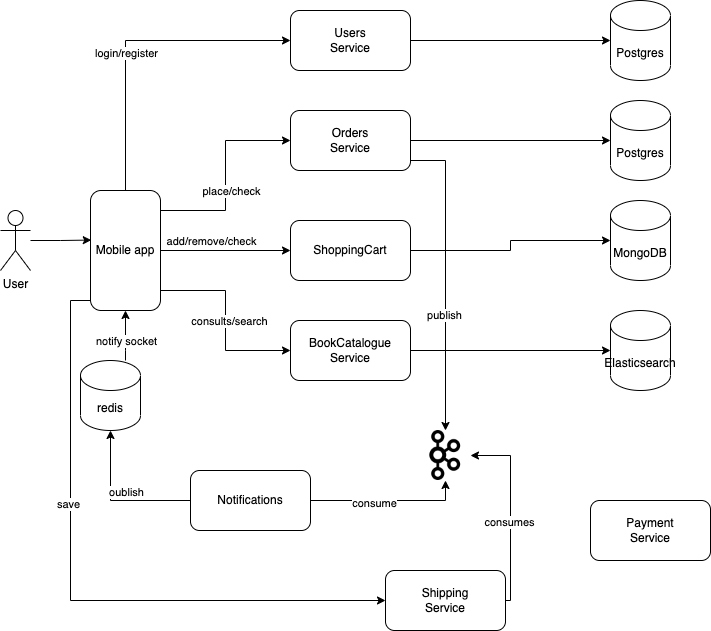

The diagram above was exported from draw.io. Its source (the exported page's mxGraphModel, read from the mxfile embedded in the PNG):
<mxGraphModel dx="1194" dy="688" grid="1" gridSize="10" guides="1" tooltips="1" connect="1" arrows="1" fold="1" page="1" pageScale="1" pageWidth="850" pageHeight="1100" math="0" shadow="0">
  <root>
    <mxCell id="0" />
    <mxCell id="1" parent="0" />
    <mxCell id="37uP7o04OWgA0VoS6FV8-3" style="edgeStyle=orthogonalEdgeStyle;rounded=0;orthogonalLoop=1;jettySize=auto;html=1;entryX=0;entryY=0.5;entryDx=0;entryDy=0;entryPerimeter=0;" parent="1" source="37uP7o04OWgA0VoS6FV8-1" target="37uP7o04OWgA0VoS6FV8-2" edge="1">
      <mxGeometry relative="1" as="geometry" />
    </mxCell>
    <mxCell id="37uP7o04OWgA0VoS6FV8-1" value="Users&lt;br&gt;Service" style="rounded=1;whiteSpace=wrap;html=1;" parent="1" vertex="1">
      <mxGeometry x="340" y="140" width="120" height="60" as="geometry" />
    </mxCell>
    <mxCell id="37uP7o04OWgA0VoS6FV8-2" value="Postgres" style="shape=cylinder3;whiteSpace=wrap;html=1;boundedLbl=1;backgroundOutline=1;size=15;" parent="1" vertex="1">
      <mxGeometry x="660" y="130" width="60" height="80" as="geometry" />
    </mxCell>
    <mxCell id="37uP7o04OWgA0VoS6FV8-7" style="edgeStyle=orthogonalEdgeStyle;rounded=0;orthogonalLoop=1;jettySize=auto;html=1;entryX=0;entryY=0.5;entryDx=0;entryDy=0;entryPerimeter=0;" parent="1" source="37uP7o04OWgA0VoS6FV8-4" target="37uP7o04OWgA0VoS6FV8-6" edge="1">
      <mxGeometry relative="1" as="geometry" />
    </mxCell>
    <mxCell id="37uP7o04OWgA0VoS6FV8-26" style="edgeStyle=orthogonalEdgeStyle;rounded=0;orthogonalLoop=1;jettySize=auto;html=1;" parent="1" source="37uP7o04OWgA0VoS6FV8-4" target="37uP7o04OWgA0VoS6FV8-25" edge="1">
      <mxGeometry relative="1" as="geometry">
        <Array as="points">
          <mxPoint x="495" y="290" />
        </Array>
      </mxGeometry>
    </mxCell>
    <mxCell id="37uP7o04OWgA0VoS6FV8-32" value="publish" style="edgeLabel;html=1;align=center;verticalAlign=middle;resizable=0;points=[];" parent="37uP7o04OWgA0VoS6FV8-26" vertex="1" connectable="0">
      <mxGeometry x="0.2361" y="-2" relative="1" as="geometry">
        <mxPoint as="offset" />
      </mxGeometry>
    </mxCell>
    <mxCell id="37uP7o04OWgA0VoS6FV8-4" value="Orders&lt;br&gt;Service" style="rounded=1;whiteSpace=wrap;html=1;" parent="1" vertex="1">
      <mxGeometry x="340" y="240" width="120" height="60" as="geometry" />
    </mxCell>
    <mxCell id="37uP7o04OWgA0VoS6FV8-10" style="edgeStyle=orthogonalEdgeStyle;rounded=0;orthogonalLoop=1;jettySize=auto;html=1;entryX=0;entryY=0.5;entryDx=0;entryDy=0;entryPerimeter=0;" parent="1" source="37uP7o04OWgA0VoS6FV8-5" target="37uP7o04OWgA0VoS6FV8-9" edge="1">
      <mxGeometry relative="1" as="geometry" />
    </mxCell>
    <mxCell id="37uP7o04OWgA0VoS6FV8-5" value="BookCatalogue&lt;br&gt;Service" style="rounded=1;whiteSpace=wrap;html=1;" parent="1" vertex="1">
      <mxGeometry x="340" y="450" width="120" height="60" as="geometry" />
    </mxCell>
    <mxCell id="37uP7o04OWgA0VoS6FV8-6" value="Postgres" style="shape=cylinder3;whiteSpace=wrap;html=1;boundedLbl=1;backgroundOutline=1;size=15;" parent="1" vertex="1">
      <mxGeometry x="660" y="230" width="60" height="80" as="geometry" />
    </mxCell>
    <mxCell id="37uP7o04OWgA0VoS6FV8-27" style="edgeStyle=orthogonalEdgeStyle;rounded=0;orthogonalLoop=1;jettySize=auto;html=1;entryX=0.5;entryY=1;entryDx=0;entryDy=0;" parent="1" source="37uP7o04OWgA0VoS6FV8-8" target="37uP7o04OWgA0VoS6FV8-25" edge="1">
      <mxGeometry relative="1" as="geometry" />
    </mxCell>
    <mxCell id="37uP7o04OWgA0VoS6FV8-31" value="consume" style="edgeLabel;html=1;align=center;verticalAlign=middle;resizable=0;points=[];" parent="37uP7o04OWgA0VoS6FV8-27" vertex="1" connectable="0">
      <mxGeometry x="-0.1871" y="-1" relative="1" as="geometry">
        <mxPoint y="1" as="offset" />
      </mxGeometry>
    </mxCell>
    <mxCell id="37uP7o04OWgA0VoS6FV8-28" style="edgeStyle=orthogonalEdgeStyle;rounded=0;orthogonalLoop=1;jettySize=auto;html=1;entryX=0.5;entryY=1;entryDx=0;entryDy=0;entryPerimeter=0;" parent="1" source="37uP7o04OWgA0VoS6FV8-8" target="37uP7o04OWgA0VoS6FV8-44" edge="1">
      <mxGeometry relative="1" as="geometry" />
    </mxCell>
    <mxCell id="37uP7o04OWgA0VoS6FV8-29" value="oublish" style="edgeLabel;html=1;align=center;verticalAlign=middle;resizable=0;points=[];" parent="37uP7o04OWgA0VoS6FV8-28" vertex="1" connectable="0">
      <mxGeometry x="0.1961" relative="1" as="geometry">
        <mxPoint x="15" y="1" as="offset" />
      </mxGeometry>
    </mxCell>
    <mxCell id="37uP7o04OWgA0VoS6FV8-8" value="Notifications" style="rounded=1;whiteSpace=wrap;html=1;" parent="1" vertex="1">
      <mxGeometry x="240" y="600" width="120" height="60" as="geometry" />
    </mxCell>
    <mxCell id="37uP7o04OWgA0VoS6FV8-9" value="Elasticsearch" style="shape=cylinder3;whiteSpace=wrap;html=1;boundedLbl=1;backgroundOutline=1;size=15;" parent="1" vertex="1">
      <mxGeometry x="660" y="440" width="60" height="80" as="geometry" />
    </mxCell>
    <mxCell id="37uP7o04OWgA0VoS6FV8-13" style="edgeStyle=orthogonalEdgeStyle;rounded=0;orthogonalLoop=1;jettySize=auto;html=1;entryX=0;entryY=0.5;entryDx=0;entryDy=0;entryPerimeter=0;" parent="1" source="37uP7o04OWgA0VoS6FV8-11" target="37uP7o04OWgA0VoS6FV8-12" edge="1">
      <mxGeometry relative="1" as="geometry" />
    </mxCell>
    <mxCell id="37uP7o04OWgA0VoS6FV8-11" value="ShoppingCart" style="rounded=1;whiteSpace=wrap;html=1;" parent="1" vertex="1">
      <mxGeometry x="340" y="350" width="120" height="60" as="geometry" />
    </mxCell>
    <mxCell id="37uP7o04OWgA0VoS6FV8-12" value="MongoDB" style="shape=cylinder3;whiteSpace=wrap;html=1;boundedLbl=1;backgroundOutline=1;size=15;" parent="1" vertex="1">
      <mxGeometry x="660" y="330" width="60" height="80" as="geometry" />
    </mxCell>
    <mxCell id="37uP7o04OWgA0VoS6FV8-20" style="edgeStyle=orthogonalEdgeStyle;rounded=0;orthogonalLoop=1;jettySize=auto;html=1;entryX=0;entryY=0.5;entryDx=0;entryDy=0;" parent="1" source="37uP7o04OWgA0VoS6FV8-14" target="37uP7o04OWgA0VoS6FV8-1" edge="1">
      <mxGeometry relative="1" as="geometry">
        <Array as="points">
          <mxPoint x="175" y="170" />
        </Array>
      </mxGeometry>
    </mxCell>
    <mxCell id="37uP7o04OWgA0VoS6FV8-35" value="login/register" style="edgeLabel;html=1;align=center;verticalAlign=middle;resizable=0;points=[];" parent="37uP7o04OWgA0VoS6FV8-20" vertex="1" connectable="0">
      <mxGeometry x="-0.1206" relative="1" as="geometry">
        <mxPoint y="1" as="offset" />
      </mxGeometry>
    </mxCell>
    <mxCell id="37uP7o04OWgA0VoS6FV8-22" style="edgeStyle=orthogonalEdgeStyle;rounded=0;orthogonalLoop=1;jettySize=auto;html=1;" parent="1" source="37uP7o04OWgA0VoS6FV8-14" target="37uP7o04OWgA0VoS6FV8-11" edge="1">
      <mxGeometry relative="1" as="geometry" />
    </mxCell>
    <mxCell id="37uP7o04OWgA0VoS6FV8-34" value="add/remove/check" style="edgeLabel;html=1;align=center;verticalAlign=middle;resizable=0;points=[];" parent="37uP7o04OWgA0VoS6FV8-22" vertex="1" connectable="0">
      <mxGeometry x="-0.5692" y="4" relative="1" as="geometry">
        <mxPoint x="22" y="-6" as="offset" />
      </mxGeometry>
    </mxCell>
    <mxCell id="37uP7o04OWgA0VoS6FV8-23" style="edgeStyle=orthogonalEdgeStyle;rounded=0;orthogonalLoop=1;jettySize=auto;html=1;entryX=0;entryY=0.5;entryDx=0;entryDy=0;" parent="1" source="37uP7o04OWgA0VoS6FV8-14" target="37uP7o04OWgA0VoS6FV8-4" edge="1">
      <mxGeometry relative="1" as="geometry">
        <Array as="points">
          <mxPoint x="275" y="340" />
          <mxPoint x="275" y="270" />
        </Array>
      </mxGeometry>
    </mxCell>
    <mxCell id="37uP7o04OWgA0VoS6FV8-33" value="place/check" style="edgeLabel;html=1;align=center;verticalAlign=middle;resizable=0;points=[];" parent="37uP7o04OWgA0VoS6FV8-23" vertex="1" connectable="0">
      <mxGeometry x="-0.45" y="3" relative="1" as="geometry">
        <mxPoint x="15" y="-17" as="offset" />
      </mxGeometry>
    </mxCell>
    <mxCell id="37uP7o04OWgA0VoS6FV8-30" style="edgeStyle=orthogonalEdgeStyle;rounded=0;orthogonalLoop=1;jettySize=auto;html=1;entryX=0;entryY=0.5;entryDx=0;entryDy=0;" parent="1" source="37uP7o04OWgA0VoS6FV8-14" target="37uP7o04OWgA0VoS6FV8-5" edge="1">
      <mxGeometry relative="1" as="geometry">
        <Array as="points">
          <mxPoint x="275" y="420" />
          <mxPoint x="275" y="480" />
        </Array>
      </mxGeometry>
    </mxCell>
    <mxCell id="37uP7o04OWgA0VoS6FV8-36" value="consults/search" style="edgeLabel;html=1;align=center;verticalAlign=middle;resizable=0;points=[];" parent="37uP7o04OWgA0VoS6FV8-30" vertex="1" connectable="0">
      <mxGeometry x="-0.0053" y="3" relative="1" as="geometry">
        <mxPoint y="1" as="offset" />
      </mxGeometry>
    </mxCell>
    <mxCell id="37uP7o04OWgA0VoS6FV8-41" style="edgeStyle=orthogonalEdgeStyle;rounded=0;orthogonalLoop=1;jettySize=auto;html=1;entryX=0;entryY=0.5;entryDx=0;entryDy=0;" parent="1" source="37uP7o04OWgA0VoS6FV8-14" target="37uP7o04OWgA0VoS6FV8-38" edge="1">
      <mxGeometry relative="1" as="geometry">
        <Array as="points">
          <mxPoint x="120" y="430" />
          <mxPoint x="120" y="730" />
        </Array>
      </mxGeometry>
    </mxCell>
    <mxCell id="37uP7o04OWgA0VoS6FV8-42" value="save" style="edgeLabel;html=1;align=center;verticalAlign=middle;resizable=0;points=[];" parent="37uP7o04OWgA0VoS6FV8-41" vertex="1" connectable="0">
      <mxGeometry x="-0.2992" y="-3" relative="1" as="geometry">
        <mxPoint as="offset" />
      </mxGeometry>
    </mxCell>
    <mxCell id="37uP7o04OWgA0VoS6FV8-14" value="Mobile app" style="rounded=1;whiteSpace=wrap;html=1;" parent="1" vertex="1">
      <mxGeometry x="140" y="320" width="70" height="120" as="geometry" />
    </mxCell>
    <mxCell id="37uP7o04OWgA0VoS6FV8-19" style="edgeStyle=orthogonalEdgeStyle;rounded=0;orthogonalLoop=1;jettySize=auto;html=1;entryX=0.011;entryY=0.413;entryDx=0;entryDy=0;entryPerimeter=0;" parent="1" source="37uP7o04OWgA0VoS6FV8-15" target="37uP7o04OWgA0VoS6FV8-14" edge="1">
      <mxGeometry relative="1" as="geometry" />
    </mxCell>
    <mxCell id="37uP7o04OWgA0VoS6FV8-15" value="User" style="shape=umlActor;verticalLabelPosition=bottom;verticalAlign=top;html=1;outlineConnect=0;" parent="1" vertex="1">
      <mxGeometry x="50" y="340" width="30" height="60" as="geometry" />
    </mxCell>
    <mxCell id="37uP7o04OWgA0VoS6FV8-25" value="" style="shape=image;verticalLabelPosition=bottom;labelBackgroundColor=default;verticalAlign=top;aspect=fixed;imageAspect=0;image=https://upload.wikimedia.org/wikipedia/commons/thumb/0/0a/Apache_kafka-icon.svg/1200px-Apache_kafka-icon.svg.png;" parent="1" vertex="1">
      <mxGeometry x="470" y="560" width="50" height="50" as="geometry" />
    </mxCell>
    <mxCell id="37uP7o04OWgA0VoS6FV8-37" value="Payment&lt;br&gt;Service" style="rounded=1;whiteSpace=wrap;html=1;" parent="1" vertex="1">
      <mxGeometry x="640" y="630" width="120" height="60" as="geometry" />
    </mxCell>
    <mxCell id="37uP7o04OWgA0VoS6FV8-39" style="edgeStyle=orthogonalEdgeStyle;rounded=0;orthogonalLoop=1;jettySize=auto;html=1;" parent="1" source="37uP7o04OWgA0VoS6FV8-38" target="37uP7o04OWgA0VoS6FV8-25" edge="1">
      <mxGeometry relative="1" as="geometry">
        <Array as="points">
          <mxPoint x="560" y="730" />
          <mxPoint x="560" y="585" />
        </Array>
      </mxGeometry>
    </mxCell>
    <mxCell id="37uP7o04OWgA0VoS6FV8-40" value="consumes" style="edgeLabel;html=1;align=center;verticalAlign=middle;resizable=0;points=[];" parent="37uP7o04OWgA0VoS6FV8-39" vertex="1" connectable="0">
      <mxGeometry x="-0.1105" y="2" relative="1" as="geometry">
        <mxPoint y="1" as="offset" />
      </mxGeometry>
    </mxCell>
    <mxCell id="37uP7o04OWgA0VoS6FV8-38" value="Shipping&lt;br&gt;Service" style="rounded=1;whiteSpace=wrap;html=1;" parent="1" vertex="1">
      <mxGeometry x="435" y="700" width="120" height="60" as="geometry" />
    </mxCell>
    <mxCell id="37uP7o04OWgA0VoS6FV8-45" style="edgeStyle=orthogonalEdgeStyle;rounded=0;orthogonalLoop=1;jettySize=auto;html=1;entryX=0.5;entryY=1;entryDx=0;entryDy=0;" parent="1" source="37uP7o04OWgA0VoS6FV8-44" target="37uP7o04OWgA0VoS6FV8-14" edge="1">
      <mxGeometry relative="1" as="geometry">
        <Array as="points">
          <mxPoint x="175" y="480" />
          <mxPoint x="175" y="480" />
        </Array>
      </mxGeometry>
    </mxCell>
    <mxCell id="37uP7o04OWgA0VoS6FV8-46" value="notify socket" style="edgeLabel;html=1;align=center;verticalAlign=middle;resizable=0;points=[];" parent="37uP7o04OWgA0VoS6FV8-45" vertex="1" connectable="0">
      <mxGeometry x="0.2" y="-1" relative="1" as="geometry">
        <mxPoint x="-1" y="10" as="offset" />
      </mxGeometry>
    </mxCell>
    <mxCell id="37uP7o04OWgA0VoS6FV8-44" value="redis" style="shape=cylinder3;whiteSpace=wrap;html=1;boundedLbl=1;backgroundOutline=1;size=15;" parent="1" vertex="1">
      <mxGeometry x="130" y="490" width="60" height="70" as="geometry" />
    </mxCell>
  </root>
</mxGraphModel>